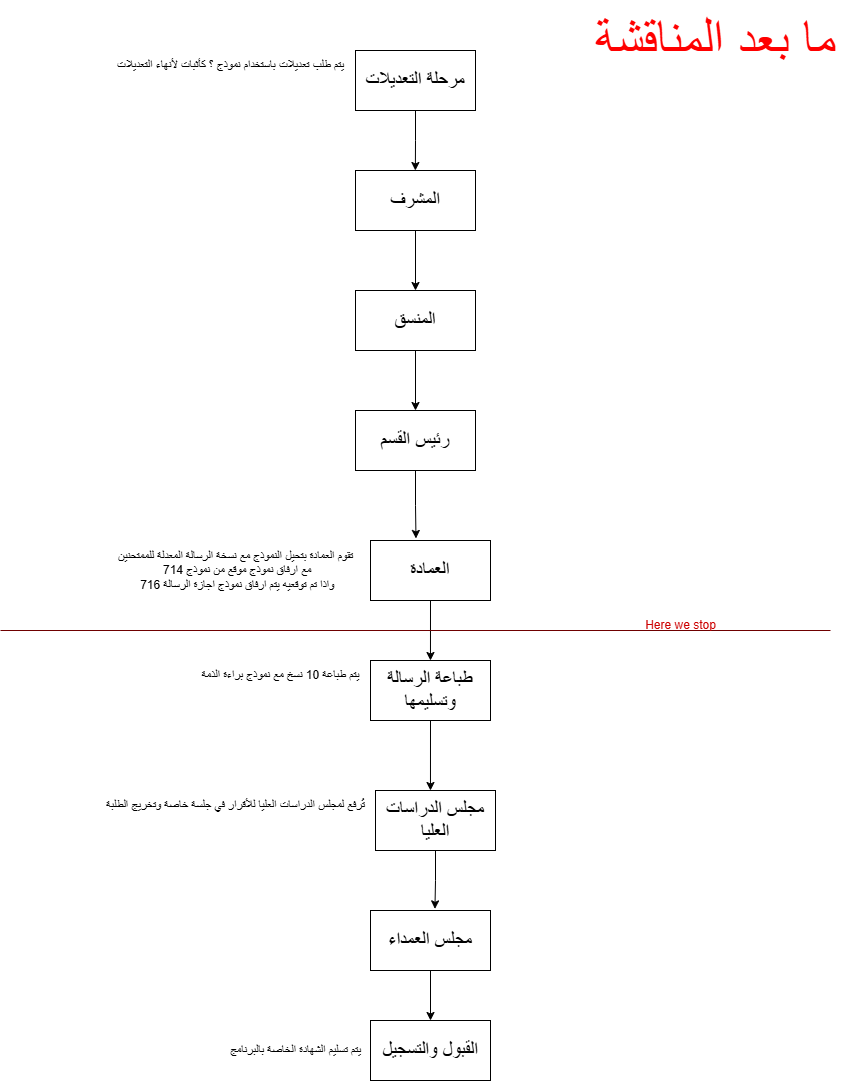

The diagram above was exported from draw.io. Its source (the exported page's mxGraphModel, read from the mxfile embedded in the PNG):
<mxGraphModel dx="703" dy="-2475" grid="1" gridSize="10" guides="1" tooltips="1" connect="1" arrows="1" fold="1" page="1" pageScale="1" pageWidth="850" pageHeight="1100" math="0" shadow="0">
  <root>
    <mxCell id="0" />
    <mxCell id="1" parent="0" />
    <mxCell id="KLbDy5lzrSt62pYiwuxZ-1" edge="1" parent="1" source="KLbDy5lzrSt62pYiwuxZ-2" style="edgeStyle=orthogonalEdgeStyle;rounded=0;orthogonalLoop=1;jettySize=auto;html=1;exitX=0.5;exitY=1;exitDx=0;exitDy=0;">
      <mxGeometry relative="1" as="geometry">
        <mxPoint x="419.8571428571429" y="3480" as="targetPoint" />
      </mxGeometry>
    </mxCell>
    <mxCell id="KLbDy5lzrSt62pYiwuxZ-2" parent="1" style="rounded=0;whiteSpace=wrap;html=1;" value="&lt;font style=&quot;font-size: 19px;&quot;&gt;مرحلة التعديلات&lt;/font&gt;" vertex="1">
      <mxGeometry height="60" width="120" x="360" y="3360" as="geometry" />
    </mxCell>
    <mxCell id="KLbDy5lzrSt62pYiwuxZ-3" parent="1" style="text;html=1;align=center;verticalAlign=middle;resizable=0;points=[];autosize=1;strokeColor=none;fillColor=none;" value="يتم طلب تعديلات باستخدام نموذج ؟ كأثبات لأنهاء التعديلات" vertex="1">
      <mxGeometry height="30" width="250" x="110" y="3360" as="geometry" />
    </mxCell>
    <mxCell id="KLbDy5lzrSt62pYiwuxZ-4" edge="1" parent="1" source="KLbDy5lzrSt62pYiwuxZ-5" style="edgeStyle=orthogonalEdgeStyle;rounded=0;orthogonalLoop=1;jettySize=auto;html=1;exitX=0.5;exitY=1;exitDx=0;exitDy=0;">
      <mxGeometry relative="1" as="geometry">
        <mxPoint x="420" y="3600" as="targetPoint" />
      </mxGeometry>
    </mxCell>
    <mxCell id="KLbDy5lzrSt62pYiwuxZ-5" parent="1" style="rounded=0;whiteSpace=wrap;html=1;" value="&lt;font style=&quot;font-size: 19px;&quot;&gt;المشرف&lt;/font&gt;" vertex="1">
      <mxGeometry height="60" width="120" x="360" y="3480" as="geometry" />
    </mxCell>
    <mxCell id="KLbDy5lzrSt62pYiwuxZ-6" edge="1" parent="1" source="KLbDy5lzrSt62pYiwuxZ-7" style="edgeStyle=orthogonalEdgeStyle;rounded=0;orthogonalLoop=1;jettySize=auto;html=1;exitX=0.5;exitY=1;exitDx=0;exitDy=0;">
      <mxGeometry relative="1" as="geometry">
        <mxPoint x="434.9655172413793" y="3970" as="targetPoint" />
      </mxGeometry>
    </mxCell>
    <mxCell id="KLbDy5lzrSt62pYiwuxZ-7" parent="1" style="rounded=0;whiteSpace=wrap;html=1;" value="&lt;font style=&quot;font-size: 19px;&quot;&gt;العمادة&lt;/font&gt;" vertex="1">
      <mxGeometry height="60" width="120" x="375" y="3850" as="geometry" />
    </mxCell>
    <mxCell id="KLbDy5lzrSt62pYiwuxZ-8" parent="1" style="text;html=1;align=center;verticalAlign=middle;resizable=0;points=[];autosize=1;strokeColor=none;fillColor=none;" value="تقوم العمادة بتحيل النموذج مع نسخة الرسالة المعدلة للممتحنين&lt;div&gt;&amp;nbsp;مع ارفاق نموذج موقع من نموذج 714&lt;div&gt;&amp;nbsp;واذا تم توقعيه يتم ارفاق نموذج اجازة الرسالة 716&lt;/div&gt;&lt;/div&gt;" vertex="1">
      <mxGeometry height="60" width="260" x="110" y="3850" as="geometry" />
    </mxCell>
    <mxCell id="KLbDy5lzrSt62pYiwuxZ-9" edge="1" parent="1" source="KLbDy5lzrSt62pYiwuxZ-10" style="edgeStyle=orthogonalEdgeStyle;rounded=0;orthogonalLoop=1;jettySize=auto;html=1;exitX=0.5;exitY=1;exitDx=0;exitDy=0;">
      <mxGeometry relative="1" as="geometry">
        <mxPoint x="434.9655172413793" y="4100" as="targetPoint" />
      </mxGeometry>
    </mxCell>
    <mxCell id="KLbDy5lzrSt62pYiwuxZ-10" parent="1" style="rounded=0;whiteSpace=wrap;html=1;" value="&lt;font style=&quot;font-size: 19px;&quot;&gt;طباعة الرسالة وتسليمها&lt;/font&gt;" vertex="1">
      <mxGeometry height="60" width="120" x="375" y="3970" as="geometry" />
    </mxCell>
    <mxCell id="KLbDy5lzrSt62pYiwuxZ-11" parent="1" style="text;html=1;align=center;verticalAlign=middle;resizable=0;points=[];autosize=1;strokeColor=none;fillColor=none;" value="يتم طباعة 10 نسخ مع نموذج براءة الذمة" vertex="1">
      <mxGeometry height="30" width="180" x="195" y="3970" as="geometry" />
    </mxCell>
    <mxCell id="KLbDy5lzrSt62pYiwuxZ-12" parent="1" style="rounded=0;whiteSpace=wrap;html=1;" value="&lt;font style=&quot;font-size: 19px;&quot;&gt;مجلس الدراسات العليا&lt;/font&gt;" vertex="1">
      <mxGeometry height="60" width="120" x="380" y="4100" as="geometry" />
    </mxCell>
    <mxCell id="KLbDy5lzrSt62pYiwuxZ-13" parent="1" style="text;html=1;align=center;verticalAlign=middle;resizable=0;points=[];autosize=1;strokeColor=none;fillColor=none;" value="تُرفع لمجلس الدراسات العليا للأقرار في جلسة خاصة وتخريج الطلبة" vertex="1">
      <mxGeometry height="30" width="280" x="100" y="4100" as="geometry" />
    </mxCell>
    <mxCell id="KLbDy5lzrSt62pYiwuxZ-14" edge="1" parent="1" source="KLbDy5lzrSt62pYiwuxZ-15" style="edgeStyle=orthogonalEdgeStyle;rounded=0;orthogonalLoop=1;jettySize=auto;html=1;exitX=0.5;exitY=1;exitDx=0;exitDy=0;entryX=0.5;entryY=0;entryDx=0;entryDy=0;" target="KLbDy5lzrSt62pYiwuxZ-17">
      <mxGeometry relative="1" as="geometry" />
    </mxCell>
    <mxCell id="KLbDy5lzrSt62pYiwuxZ-15" parent="1" style="rounded=0;whiteSpace=wrap;html=1;" value="&lt;font style=&quot;font-size: 19px;&quot;&gt;مجلس العمداء&lt;/font&gt;" vertex="1">
      <mxGeometry height="60" width="120" x="375" y="4220" as="geometry" />
    </mxCell>
    <mxCell id="KLbDy5lzrSt62pYiwuxZ-16" edge="1" parent="1" source="KLbDy5lzrSt62pYiwuxZ-12" style="edgeStyle=orthogonalEdgeStyle;rounded=0;orthogonalLoop=1;jettySize=auto;html=1;exitX=0.5;exitY=1;exitDx=0;exitDy=0;entryX=0.537;entryY=-0.027;entryDx=0;entryDy=0;entryPerimeter=0;" target="KLbDy5lzrSt62pYiwuxZ-15">
      <mxGeometry relative="1" as="geometry" />
    </mxCell>
    <mxCell id="KLbDy5lzrSt62pYiwuxZ-17" parent="1" style="rounded=0;whiteSpace=wrap;html=1;" value="&lt;span style=&quot;font-size: 19px;&quot;&gt;القبول والتسجيل&lt;/span&gt;" vertex="1">
      <mxGeometry height="60" width="120" x="375" y="4330" as="geometry" />
    </mxCell>
    <mxCell id="KLbDy5lzrSt62pYiwuxZ-18" parent="1" style="text;html=1;align=center;verticalAlign=middle;resizable=0;points=[];autosize=1;strokeColor=none;fillColor=none;" value="يتم تسليم الشهادة الخاصة بالبرنامج" vertex="1">
      <mxGeometry height="30" width="150" x="225" y="4345" as="geometry" />
    </mxCell>
    <mxCell id="KLbDy5lzrSt62pYiwuxZ-19" parent="1" style="text;html=1;align=center;verticalAlign=middle;resizable=0;points=[];autosize=1;strokeColor=none;fillColor=none;" value="&lt;font color=&quot;#ff0000&quot; style=&quot;font-size: 52px;&quot;&gt;ما بعد المناقشة&lt;/font&gt;" vertex="1">
      <mxGeometry height="80" width="260" x="590" y="3310" as="geometry" />
    </mxCell>
    <mxCell id="KLbDy5lzrSt62pYiwuxZ-20" edge="1" parent="1" source="KLbDy5lzrSt62pYiwuxZ-21" style="edgeStyle=orthogonalEdgeStyle;rounded=0;orthogonalLoop=1;jettySize=auto;html=1;exitX=0.5;exitY=1;exitDx=0;exitDy=0;entryX=0.5;entryY=0;entryDx=0;entryDy=0;" target="KLbDy5lzrSt62pYiwuxZ-22">
      <mxGeometry relative="1" as="geometry" />
    </mxCell>
    <mxCell id="KLbDy5lzrSt62pYiwuxZ-21" parent="1" style="rounded=0;whiteSpace=wrap;html=1;" value="&lt;font style=&quot;font-size: 19px;&quot;&gt;المنسق&lt;/font&gt;" vertex="1">
      <mxGeometry height="60" width="120" x="360" y="3600" as="geometry" />
    </mxCell>
    <mxCell id="KLbDy5lzrSt62pYiwuxZ-22" parent="1" style="rounded=0;whiteSpace=wrap;html=1;" value="&lt;font style=&quot;font-size: 19px;&quot;&gt;رئيس القسم&lt;/font&gt;" vertex="1">
      <mxGeometry height="60" width="120" x="360" y="3720" as="geometry" />
    </mxCell>
    <mxCell id="KLbDy5lzrSt62pYiwuxZ-23" edge="1" parent="1" source="KLbDy5lzrSt62pYiwuxZ-22" style="edgeStyle=orthogonalEdgeStyle;rounded=0;orthogonalLoop=1;jettySize=auto;html=1;exitX=0.5;exitY=1;exitDx=0;exitDy=0;entryX=0.379;entryY=-0.034;entryDx=0;entryDy=0;entryPerimeter=0;" target="KLbDy5lzrSt62pYiwuxZ-7">
      <mxGeometry relative="1" as="geometry" />
    </mxCell>
    <mxCell id="KLbDy5lzrSt62pYiwuxZ-24" edge="1" parent="1" style="endArrow=none;html=1;rounded=0;fillColor=#a20025;strokeColor=#6F0000;" value="">
      <mxGeometry height="50" relative="1" width="50" as="geometry">
        <mxPoint x="5" y="3940" as="sourcePoint" />
        <mxPoint x="835" y="3940" as="targetPoint" />
      </mxGeometry>
    </mxCell>
    <mxCell id="KLbDy5lzrSt62pYiwuxZ-25" parent="1" style="text;html=1;align=center;verticalAlign=middle;resizable=0;points=[];autosize=1;strokeColor=none;fillColor=none;" value="&lt;font color=&quot;#cc0000&quot;&gt;Here we stop&lt;/font&gt;" vertex="1">
      <mxGeometry height="30" width="90" x="640" y="3920" as="geometry" />
    </mxCell>
  </root>
</mxGraphModel>